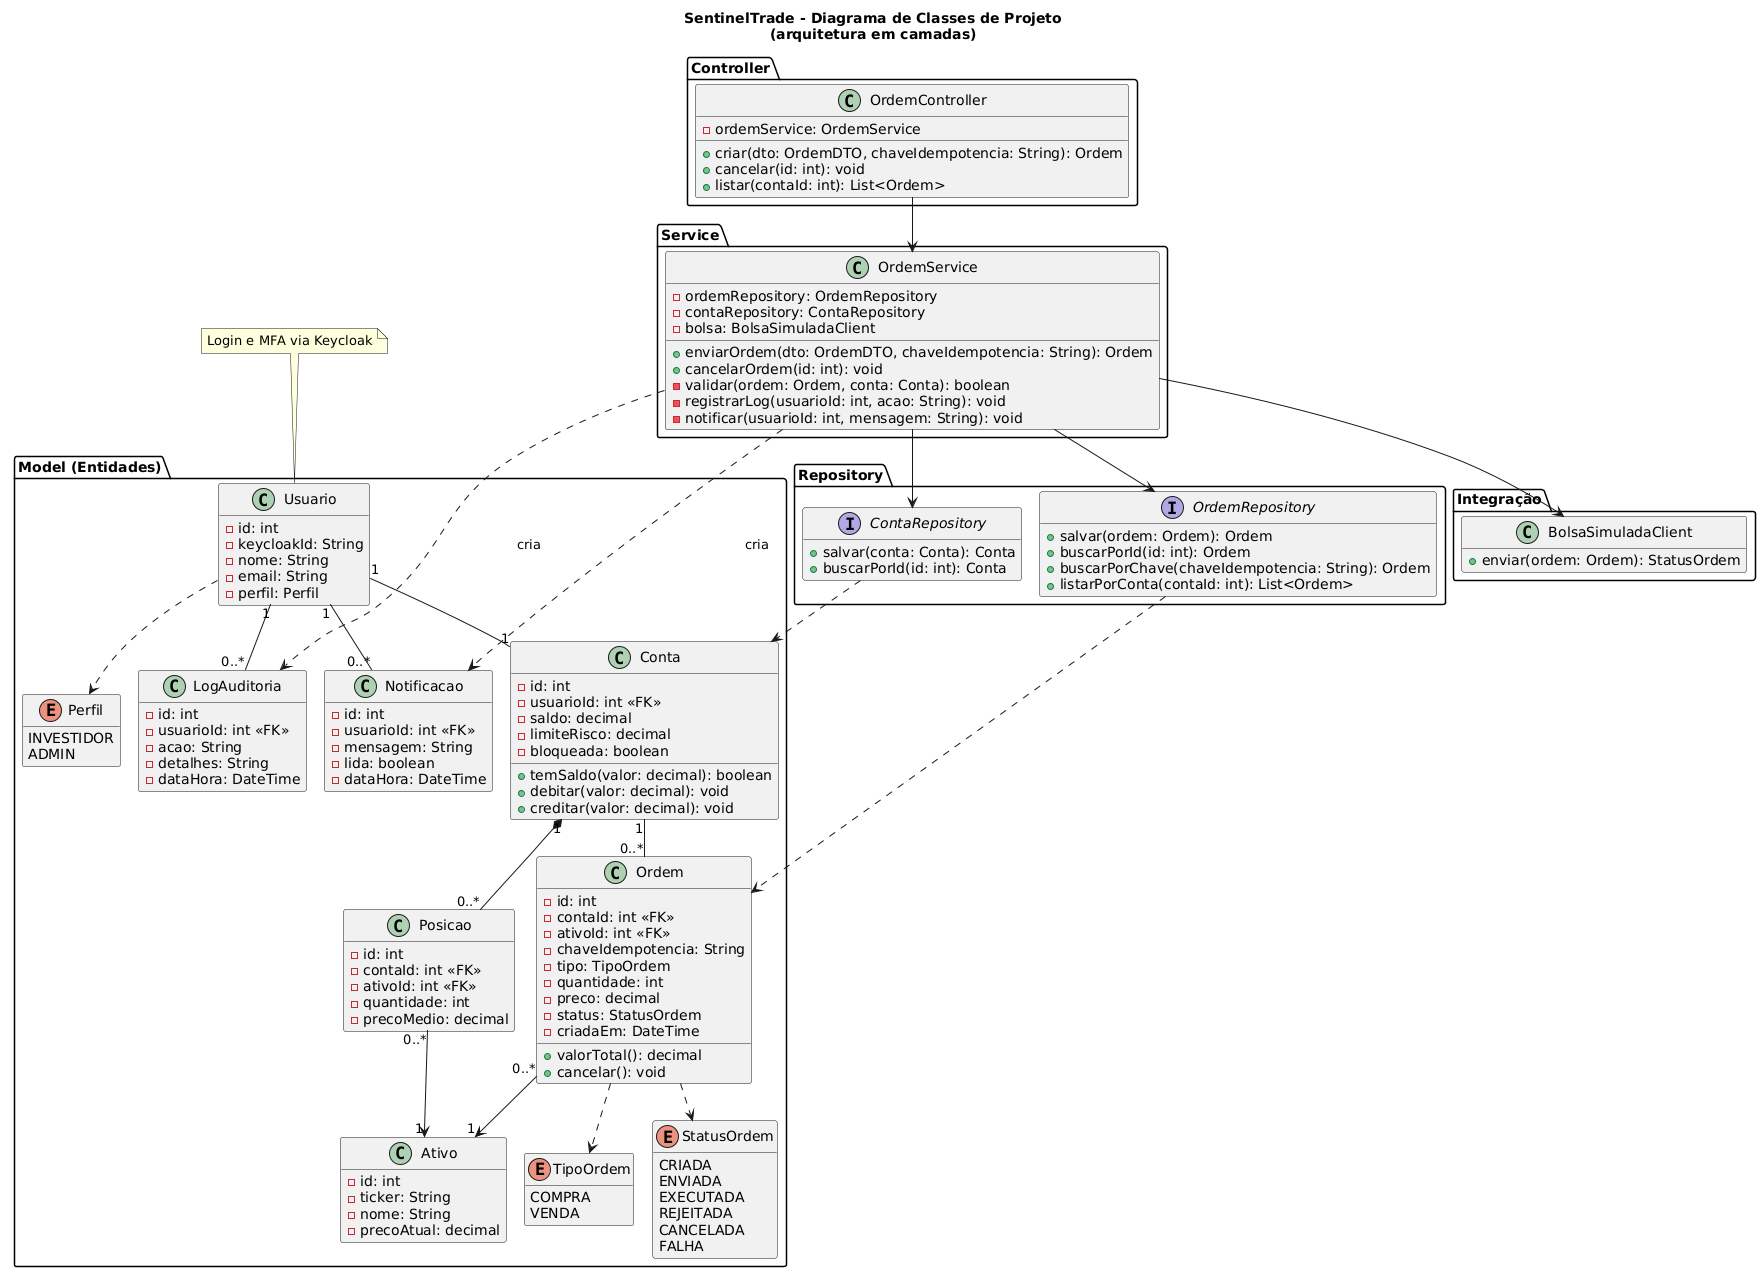

The diagram above was rendered by PlantUML. Its source (embedded in the PNG):
@startuml diagrama_classes_projeto
!pragma layout smetana
title SentinelTrade - Diagrama de Classes de Projeto\n(arquitetura em camadas)

hide empty members

package "Controller" {
  class OrdemController {
    - ordemService: OrdemService
    + criar(dto: OrdemDTO, chaveIdempotencia: String): Ordem
    + cancelar(id: int): void
    + listar(contaId: int): List<Ordem>
  }
}

package "Service" {
  class OrdemService {
    - ordemRepository: OrdemRepository
    - contaRepository: ContaRepository
    - bolsa: BolsaSimuladaClient
    + enviarOrdem(dto: OrdemDTO, chaveIdempotencia: String): Ordem
    + cancelarOrdem(id: int): void
    - validar(ordem: Ordem, conta: Conta): boolean
    - registrarLog(usuarioId: int, acao: String): void
    - notificar(usuarioId: int, mensagem: String): void
  }
}

package "Repository" {
  interface OrdemRepository {
    + salvar(ordem: Ordem): Ordem
    + buscarPorId(id: int): Ordem
    + buscarPorChave(chaveIdempotencia: String): Ordem
    + listarPorConta(contaId: int): List<Ordem>
  }

  interface ContaRepository {
    + salvar(conta: Conta): Conta
    + buscarPorId(id: int): Conta
  }
}

package "Integração" {
  class BolsaSimuladaClient {
    + enviar(ordem: Ordem): StatusOrdem
  }
}

package "Model (Entidades)" {
  enum Perfil {
    INVESTIDOR
    ADMIN
  }

  enum TipoOrdem {
    COMPRA
    VENDA
  }

  enum StatusOrdem {
    CRIADA
    ENVIADA
    EXECUTADA
    REJEITADA
    CANCELADA
    FALHA
  }

  class Usuario {
    - id: int
    - keycloakId: String
    - nome: String
    - email: String
    - perfil: Perfil
  }

  class Conta {
    - id: int
    - usuarioId: int <<FK>>
    - saldo: decimal
    - limiteRisco: decimal
    - bloqueada: boolean
    + temSaldo(valor: decimal): boolean
    + debitar(valor: decimal): void
    + creditar(valor: decimal): void
  }

  class Posicao {
    - id: int
    - contaId: int <<FK>>
    - ativoId: int <<FK>>
    - quantidade: int
    - precoMedio: decimal
  }

  class Ativo {
    - id: int
    - ticker: String
    - nome: String
    - precoAtual: decimal
  }

  class Ordem {
    - id: int
    - contaId: int <<FK>>
    - ativoId: int <<FK>>
    - chaveIdempotencia: String
    - tipo: TipoOrdem
    - quantidade: int
    - preco: decimal
    - status: StatusOrdem
    - criadaEm: DateTime
    + valorTotal(): decimal
    + cancelar(): void
  }

  class LogAuditoria {
    - id: int
    - usuarioId: int <<FK>>
    - acao: String
    - detalhes: String
    - dataHora: DateTime
  }

  class Notificacao {
    - id: int
    - usuarioId: int <<FK>>
    - mensagem: String
    - lida: boolean
    - dataHora: DateTime
  }
}

note top of Usuario : Login e MFA via Keycloak

' Camadas
OrdemController --> OrdemService
OrdemService --> OrdemRepository
OrdemService --> ContaRepository
OrdemService --> BolsaSimuladaClient
OrdemService ..> LogAuditoria : cria
OrdemService ..> Notificacao : cria
OrdemRepository ..> Ordem
ContaRepository ..> Conta

' Entidades
Usuario "1" -- "1" Conta
Usuario "1" -- "0..*" LogAuditoria
Usuario "1" -- "0..*" Notificacao
Conta "1" *-- "0..*" Posicao
Conta "1" -- "0..*" Ordem
Posicao "0..*" --> "1" Ativo
Ordem "0..*" --> "1" Ativo
Usuario ..> Perfil
Ordem ..> TipoOrdem
Ordem ..> StatusOrdem

@enduml